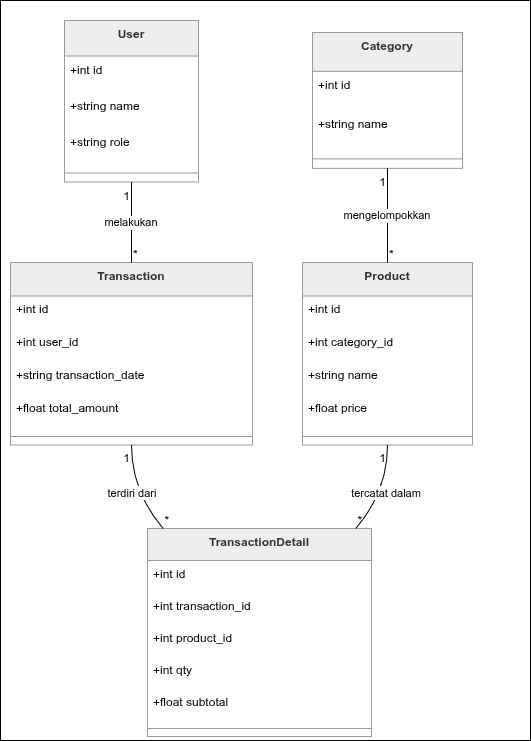

The diagram above was exported from draw.io. Its source (the exported page's mxGraphModel, read from the mxfile embedded in the PNG):
<mxGraphModel dx="909" dy="397" grid="1" gridSize="10" guides="1" tooltips="1" connect="1" arrows="1" fold="1" page="1" pageScale="1" pageWidth="850" pageHeight="1100" math="0" shadow="0">
  <root>
    <mxCell id="0" />
    <mxCell id="1" parent="0" />
    <mxCell id="-gWXmQ2AKYRcikTxoyci-94" parent="1" style="rounded=0;whiteSpace=wrap;html=1;" value="" vertex="1">
      <mxGeometry height="740" width="530" x="230" as="geometry" />
    </mxCell>
    <mxCell id="-gWXmQ2AKYRcikTxoyci-54" parent="1" style="swimlane;fontStyle=1;align=center;verticalAlign=top;childLayout=stackLayout;horizontal=1;startSize=35.55555555555556;horizontalStack=0;resizeParent=1;resizeParentMax=0;resizeLast=0;collapsible=0;marginBottom=0;fillColor=light-dark(#eeeeee,#1f2020);strokeColor=light-dark(#999999,#cccccc);fontColor=light-dark(#333333,#cccccc);" value="User" vertex="1">
      <mxGeometry height="161.55555555555554" width="134" x="294" y="20" as="geometry" />
    </mxCell>
    <mxCell id="-gWXmQ2AKYRcikTxoyci-55" parent="-gWXmQ2AKYRcikTxoyci-54" style="text;strokeColor=none;fillColor=none;align=left;verticalAlign=top;spacingLeft=4;spacingRight=4;overflow=hidden;rotatable=0;points=[[0,0.5],[1,0.5]];portConstraint=eastwest;" value="+int id" vertex="1">
      <mxGeometry height="36" width="134" y="35.55555555555556" as="geometry" />
    </mxCell>
    <mxCell id="-gWXmQ2AKYRcikTxoyci-56" parent="-gWXmQ2AKYRcikTxoyci-54" style="text;strokeColor=none;fillColor=none;align=left;verticalAlign=top;spacingLeft=4;spacingRight=4;overflow=hidden;rotatable=0;points=[[0,0.5],[1,0.5]];portConstraint=eastwest;" value="+string name" vertex="1">
      <mxGeometry height="36" width="134" y="71.55555555555556" as="geometry" />
    </mxCell>
    <mxCell id="-gWXmQ2AKYRcikTxoyci-57" parent="-gWXmQ2AKYRcikTxoyci-54" style="text;strokeColor=none;fillColor=none;align=left;verticalAlign=top;spacingLeft=4;spacingRight=4;overflow=hidden;rotatable=0;points=[[0,0.5],[1,0.5]];portConstraint=eastwest;" value="+string role" vertex="1">
      <mxGeometry height="36" width="134" y="107.55555555555556" as="geometry" />
    </mxCell>
    <mxCell id="-gWXmQ2AKYRcikTxoyci-58" parent="-gWXmQ2AKYRcikTxoyci-54" style="line;strokeWidth=1;fillColor=none;align=left;verticalAlign=middle;spacingTop=-1;spacingLeft=3;spacingRight=3;rotatable=0;labelPosition=right;points=[];portConstraint=eastwest;strokeColor=inherit;" vertex="1">
      <mxGeometry height="18" width="134" y="143.55555555555554" as="geometry" />
    </mxCell>
    <mxCell id="-gWXmQ2AKYRcikTxoyci-59" parent="1" style="swimlane;fontStyle=1;align=center;verticalAlign=top;childLayout=stackLayout;horizontal=1;startSize=38.857142857142854;horizontalStack=0;resizeParent=1;resizeParentMax=0;resizeLast=0;collapsible=0;marginBottom=0;fillColor=light-dark(#eeeeee,#1f2020);strokeColor=light-dark(#999999,#cccccc);fontColor=light-dark(#333333,#cccccc);" value="Category" vertex="1">
      <mxGeometry height="135.85714285714286" width="150" x="542" y="32" as="geometry" />
    </mxCell>
    <mxCell id="-gWXmQ2AKYRcikTxoyci-60" parent="-gWXmQ2AKYRcikTxoyci-59" style="text;strokeColor=none;fillColor=none;align=left;verticalAlign=top;spacingLeft=4;spacingRight=4;overflow=hidden;rotatable=0;points=[[0,0.5],[1,0.5]];portConstraint=eastwest;" value="+int id" vertex="1">
      <mxGeometry height="39" width="150" y="38.857142857142854" as="geometry" />
    </mxCell>
    <mxCell id="-gWXmQ2AKYRcikTxoyci-61" parent="-gWXmQ2AKYRcikTxoyci-59" style="text;strokeColor=none;fillColor=none;align=left;verticalAlign=top;spacingLeft=4;spacingRight=4;overflow=hidden;rotatable=0;points=[[0,0.5],[1,0.5]];portConstraint=eastwest;" value="+string name" vertex="1">
      <mxGeometry height="39" width="150" y="77.85714285714286" as="geometry" />
    </mxCell>
    <mxCell id="-gWXmQ2AKYRcikTxoyci-62" parent="-gWXmQ2AKYRcikTxoyci-59" style="line;strokeWidth=1;fillColor=none;align=left;verticalAlign=middle;spacingTop=-1;spacingLeft=3;spacingRight=3;rotatable=0;labelPosition=right;points=[];portConstraint=eastwest;strokeColor=inherit;" vertex="1">
      <mxGeometry height="19" width="150" y="116.85714285714286" as="geometry" />
    </mxCell>
    <mxCell id="-gWXmQ2AKYRcikTxoyci-63" parent="1" style="swimlane;fontStyle=1;align=center;verticalAlign=top;childLayout=stackLayout;horizontal=1;startSize=33.45454545454545;horizontalStack=0;resizeParent=1;resizeParentMax=0;resizeLast=0;collapsible=0;marginBottom=0;fillColor=light-dark(#eeeeee,#1f2020);strokeColor=light-dark(#999999,#cccccc);fontColor=light-dark(#333333,#cccccc);" value="Product" vertex="1">
      <mxGeometry height="182.45454545454544" width="170" x="532" y="262" as="geometry" />
    </mxCell>
    <mxCell id="-gWXmQ2AKYRcikTxoyci-64" parent="-gWXmQ2AKYRcikTxoyci-63" style="text;strokeColor=none;fillColor=none;align=left;verticalAlign=top;spacingLeft=4;spacingRight=4;overflow=hidden;rotatable=0;points=[[0,0.5],[1,0.5]];portConstraint=eastwest;" value="+int id" vertex="1">
      <mxGeometry height="33" width="170" y="33.45454545454545" as="geometry" />
    </mxCell>
    <mxCell id="-gWXmQ2AKYRcikTxoyci-65" parent="-gWXmQ2AKYRcikTxoyci-63" style="text;strokeColor=none;fillColor=none;align=left;verticalAlign=top;spacingLeft=4;spacingRight=4;overflow=hidden;rotatable=0;points=[[0,0.5],[1,0.5]];portConstraint=eastwest;" value="+int category_id" vertex="1">
      <mxGeometry height="33" width="170" y="66.45454545454545" as="geometry" />
    </mxCell>
    <mxCell id="-gWXmQ2AKYRcikTxoyci-66" parent="-gWXmQ2AKYRcikTxoyci-63" style="text;strokeColor=none;fillColor=none;align=left;verticalAlign=top;spacingLeft=4;spacingRight=4;overflow=hidden;rotatable=0;points=[[0,0.5],[1,0.5]];portConstraint=eastwest;" value="+string name" vertex="1">
      <mxGeometry height="33" width="170" y="99.45454545454545" as="geometry" />
    </mxCell>
    <mxCell id="-gWXmQ2AKYRcikTxoyci-67" parent="-gWXmQ2AKYRcikTxoyci-63" style="text;strokeColor=none;fillColor=none;align=left;verticalAlign=top;spacingLeft=4;spacingRight=4;overflow=hidden;rotatable=0;points=[[0,0.5],[1,0.5]];portConstraint=eastwest;" value="+float price" vertex="1">
      <mxGeometry height="33" width="170" y="132.45454545454544" as="geometry" />
    </mxCell>
    <mxCell id="-gWXmQ2AKYRcikTxoyci-68" parent="-gWXmQ2AKYRcikTxoyci-63" style="line;strokeWidth=1;fillColor=none;align=left;verticalAlign=middle;spacingTop=-1;spacingLeft=3;spacingRight=3;rotatable=0;labelPosition=right;points=[];portConstraint=eastwest;strokeColor=inherit;" vertex="1">
      <mxGeometry height="17" width="170" y="165.45454545454544" as="geometry" />
    </mxCell>
    <mxCell id="-gWXmQ2AKYRcikTxoyci-69" parent="1" style="swimlane;fontStyle=1;align=center;verticalAlign=top;childLayout=stackLayout;horizontal=1;startSize=33.45454545454545;horizontalStack=0;resizeParent=1;resizeParentMax=0;resizeLast=0;collapsible=0;marginBottom=0;fillColor=light-dark(#eeeeee,#1f2020);strokeColor=light-dark(#999999,#cccccc);fontColor=light-dark(#333333,#cccccc);" value="Transaction" vertex="1">
      <mxGeometry height="182.45454545454544" width="242" x="240" y="262" as="geometry" />
    </mxCell>
    <mxCell id="-gWXmQ2AKYRcikTxoyci-70" parent="-gWXmQ2AKYRcikTxoyci-69" style="text;strokeColor=none;fillColor=none;align=left;verticalAlign=top;spacingLeft=4;spacingRight=4;overflow=hidden;rotatable=0;points=[[0,0.5],[1,0.5]];portConstraint=eastwest;" value="+int id" vertex="1">
      <mxGeometry height="33" width="242" y="33.45454545454545" as="geometry" />
    </mxCell>
    <mxCell id="-gWXmQ2AKYRcikTxoyci-71" parent="-gWXmQ2AKYRcikTxoyci-69" style="text;strokeColor=none;fillColor=none;align=left;verticalAlign=top;spacingLeft=4;spacingRight=4;overflow=hidden;rotatable=0;points=[[0,0.5],[1,0.5]];portConstraint=eastwest;" value="+int user_id" vertex="1">
      <mxGeometry height="33" width="242" y="66.45454545454545" as="geometry" />
    </mxCell>
    <mxCell id="-gWXmQ2AKYRcikTxoyci-72" parent="-gWXmQ2AKYRcikTxoyci-69" style="text;strokeColor=none;fillColor=none;align=left;verticalAlign=top;spacingLeft=4;spacingRight=4;overflow=hidden;rotatable=0;points=[[0,0.5],[1,0.5]];portConstraint=eastwest;" value="+string transaction_date" vertex="1">
      <mxGeometry height="33" width="242" y="99.45454545454545" as="geometry" />
    </mxCell>
    <mxCell id="-gWXmQ2AKYRcikTxoyci-73" parent="-gWXmQ2AKYRcikTxoyci-69" style="text;strokeColor=none;fillColor=none;align=left;verticalAlign=top;spacingLeft=4;spacingRight=4;overflow=hidden;rotatable=0;points=[[0,0.5],[1,0.5]];portConstraint=eastwest;" value="+float total_amount" vertex="1">
      <mxGeometry height="33" width="242" y="132.45454545454544" as="geometry" />
    </mxCell>
    <mxCell id="-gWXmQ2AKYRcikTxoyci-74" parent="-gWXmQ2AKYRcikTxoyci-69" style="line;strokeWidth=1;fillColor=none;align=left;verticalAlign=middle;spacingTop=-1;spacingLeft=3;spacingRight=3;rotatable=0;labelPosition=right;points=[];portConstraint=eastwest;strokeColor=inherit;" vertex="1">
      <mxGeometry height="17" width="242" y="165.45454545454544" as="geometry" />
    </mxCell>
    <mxCell id="-gWXmQ2AKYRcikTxoyci-75" parent="1" style="swimlane;fontStyle=1;align=center;verticalAlign=top;childLayout=stackLayout;horizontal=1;startSize=32;horizontalStack=0;resizeParent=1;resizeParentMax=0;resizeLast=0;collapsible=0;marginBottom=0;fillColor=light-dark(#eeeeee,#1f2020);strokeColor=light-dark(#999999,#cccccc);fontColor=light-dark(#333333,#cccccc);" value="TransactionDetail" vertex="1">
      <mxGeometry height="208" width="224" x="377" y="528" as="geometry" />
    </mxCell>
    <mxCell id="-gWXmQ2AKYRcikTxoyci-76" parent="-gWXmQ2AKYRcikTxoyci-75" style="text;strokeColor=none;fillColor=none;align=left;verticalAlign=top;spacingLeft=4;spacingRight=4;overflow=hidden;rotatable=0;points=[[0,0.5],[1,0.5]];portConstraint=eastwest;" value="+int id" vertex="1">
      <mxGeometry height="32" width="224" y="32" as="geometry" />
    </mxCell>
    <mxCell id="-gWXmQ2AKYRcikTxoyci-77" parent="-gWXmQ2AKYRcikTxoyci-75" style="text;strokeColor=none;fillColor=none;align=left;verticalAlign=top;spacingLeft=4;spacingRight=4;overflow=hidden;rotatable=0;points=[[0,0.5],[1,0.5]];portConstraint=eastwest;" value="+int transaction_id" vertex="1">
      <mxGeometry height="32" width="224" y="64" as="geometry" />
    </mxCell>
    <mxCell id="-gWXmQ2AKYRcikTxoyci-78" parent="-gWXmQ2AKYRcikTxoyci-75" style="text;strokeColor=none;fillColor=none;align=left;verticalAlign=top;spacingLeft=4;spacingRight=4;overflow=hidden;rotatable=0;points=[[0,0.5],[1,0.5]];portConstraint=eastwest;" value="+int product_id" vertex="1">
      <mxGeometry height="32" width="224" y="96" as="geometry" />
    </mxCell>
    <mxCell id="-gWXmQ2AKYRcikTxoyci-79" parent="-gWXmQ2AKYRcikTxoyci-75" style="text;strokeColor=none;fillColor=none;align=left;verticalAlign=top;spacingLeft=4;spacingRight=4;overflow=hidden;rotatable=0;points=[[0,0.5],[1,0.5]];portConstraint=eastwest;" value="+int qty" vertex="1">
      <mxGeometry height="32" width="224" y="128" as="geometry" />
    </mxCell>
    <mxCell id="-gWXmQ2AKYRcikTxoyci-80" parent="-gWXmQ2AKYRcikTxoyci-75" style="text;strokeColor=none;fillColor=none;align=left;verticalAlign=top;spacingLeft=4;spacingRight=4;overflow=hidden;rotatable=0;points=[[0,0.5],[1,0.5]];portConstraint=eastwest;" value="+float subtotal" vertex="1">
      <mxGeometry height="32" width="224" y="160" as="geometry" />
    </mxCell>
    <mxCell id="-gWXmQ2AKYRcikTxoyci-81" parent="-gWXmQ2AKYRcikTxoyci-75" style="line;strokeWidth=1;fillColor=none;align=left;verticalAlign=middle;spacingTop=-1;spacingLeft=3;spacingRight=3;rotatable=0;labelPosition=right;points=[];portConstraint=eastwest;strokeColor=inherit;" vertex="1">
      <mxGeometry height="16" width="224" y="192" as="geometry" />
    </mxCell>
    <mxCell id="-gWXmQ2AKYRcikTxoyci-82" edge="1" parent="1" source="-gWXmQ2AKYRcikTxoyci-54" style="curved=1;startArrow=none;endArrow=none;exitX=0.5;exitY=1;entryX=0.5;entryY=0;rounded=0;" target="-gWXmQ2AKYRcikTxoyci-69" value="melakukan">
      <mxGeometry relative="1" as="geometry">
        <Array as="points" />
      </mxGeometry>
    </mxCell>
    <mxCell id="-gWXmQ2AKYRcikTxoyci-83" parent="-gWXmQ2AKYRcikTxoyci-82" style="edgeLabel;resizable=0;labelBackgroundColor=none;fontSize=12;align=right;verticalAlign=top;" value="1" vertex="1">
      <mxGeometry relative="1" x="-1" as="geometry" />
    </mxCell>
    <mxCell id="-gWXmQ2AKYRcikTxoyci-84" parent="-gWXmQ2AKYRcikTxoyci-82" style="edgeLabel;resizable=0;labelBackgroundColor=none;fontSize=12;align=left;verticalAlign=bottom;" value="*" vertex="1">
      <mxGeometry relative="1" x="1" as="geometry" />
    </mxCell>
    <mxCell id="-gWXmQ2AKYRcikTxoyci-85" edge="1" parent="1" source="-gWXmQ2AKYRcikTxoyci-59" style="curved=1;startArrow=none;endArrow=none;exitX=0.5;exitY=1;entryX=0.5;entryY=0;rounded=0;" target="-gWXmQ2AKYRcikTxoyci-63" value="mengelompokkan">
      <mxGeometry relative="1" as="geometry">
        <Array as="points" />
      </mxGeometry>
    </mxCell>
    <mxCell id="-gWXmQ2AKYRcikTxoyci-86" parent="-gWXmQ2AKYRcikTxoyci-85" style="edgeLabel;resizable=0;labelBackgroundColor=none;fontSize=12;align=right;verticalAlign=top;" value="1" vertex="1">
      <mxGeometry relative="1" x="-1" as="geometry" />
    </mxCell>
    <mxCell id="-gWXmQ2AKYRcikTxoyci-87" parent="-gWXmQ2AKYRcikTxoyci-85" style="edgeLabel;resizable=0;labelBackgroundColor=none;fontSize=12;align=left;verticalAlign=bottom;" value="*" vertex="1">
      <mxGeometry relative="1" x="1" as="geometry" />
    </mxCell>
    <mxCell id="-gWXmQ2AKYRcikTxoyci-88" edge="1" parent="1" source="-gWXmQ2AKYRcikTxoyci-69" style="curved=1;startArrow=none;endArrow=none;exitX=0.5;exitY=1;entryX=0.07;entryY=0;rounded=0;" target="-gWXmQ2AKYRcikTxoyci-75" value="terdiri dari">
      <mxGeometry relative="1" as="geometry">
        <Array as="points">
          <mxPoint x="361" y="491" />
        </Array>
      </mxGeometry>
    </mxCell>
    <mxCell id="-gWXmQ2AKYRcikTxoyci-89" parent="-gWXmQ2AKYRcikTxoyci-88" style="edgeLabel;resizable=0;labelBackgroundColor=none;fontSize=12;align=right;verticalAlign=top;" value="1" vertex="1">
      <mxGeometry relative="1" x="-1" as="geometry" />
    </mxCell>
    <mxCell id="-gWXmQ2AKYRcikTxoyci-90" parent="-gWXmQ2AKYRcikTxoyci-88" style="edgeLabel;resizable=0;labelBackgroundColor=none;fontSize=12;align=left;verticalAlign=bottom;" value="*" vertex="1">
      <mxGeometry relative="1" x="1" as="geometry" />
    </mxCell>
    <mxCell id="-gWXmQ2AKYRcikTxoyci-91" edge="1" parent="1" source="-gWXmQ2AKYRcikTxoyci-63" style="curved=1;startArrow=none;endArrow=none;exitX=0.5;exitY=1;entryX=0.93;entryY=0;rounded=0;" target="-gWXmQ2AKYRcikTxoyci-75" value="tercatat dalam">
      <mxGeometry relative="1" as="geometry">
        <Array as="points">
          <mxPoint x="617" y="491" />
        </Array>
      </mxGeometry>
    </mxCell>
    <mxCell id="-gWXmQ2AKYRcikTxoyci-92" parent="-gWXmQ2AKYRcikTxoyci-91" style="edgeLabel;resizable=0;labelBackgroundColor=none;fontSize=12;align=right;verticalAlign=top;" value="1" vertex="1">
      <mxGeometry relative="1" x="-1" as="geometry" />
    </mxCell>
    <mxCell id="-gWXmQ2AKYRcikTxoyci-93" parent="-gWXmQ2AKYRcikTxoyci-91" style="edgeLabel;resizable=0;labelBackgroundColor=none;fontSize=12;align=left;verticalAlign=bottom;" value="*" vertex="1">
      <mxGeometry relative="1" x="1" as="geometry" />
    </mxCell>
  </root>
</mxGraphModel>